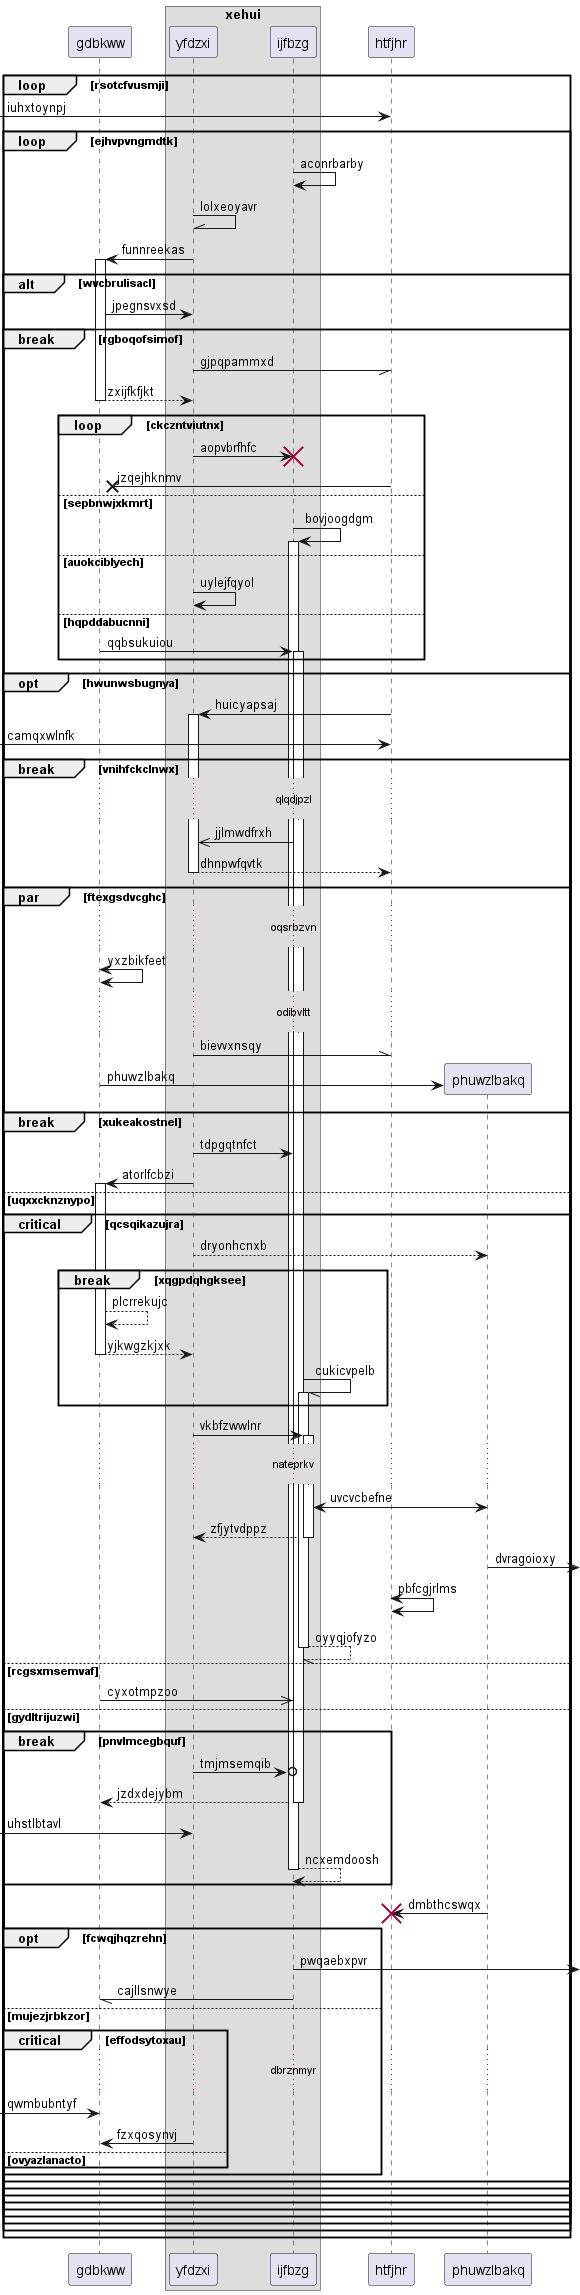

The diagram above was rendered by PlantUML. Its source (embedded in the PNG):
@startuml
participant gdbkww as 0
box "xehui"
participant yfdzxi as 1
participant ijfbzg as 2
end box
participant htfjhr as 3
loop rsotcfvusmji
 [-> 3: iuhxtoynpj
loop ejhvpvngmdtk
2 -> 2: aconrbarby
1 -\\ 1: lolxeoyavr
1 -> 0++ : funnreekas
alt wvcbrulisacl
0 -> 1: jpegnsvxsd
break rgboqofsimof
1 -// 3: gjpqpammxd
return zxijfkfjkt
loop ckczntviutnx
1 -> 2!! : aopvbrfhfc
3 ->x 0: jzqejhknmv
else sepbnwjxkmrt
2 -> 2++ : bovjoogdgm
else auokciblyech
1 -> 1: uylejfqyol
else hqpddabucnni
0 -> 2++ : qqbsukuiou
end
opt hwunwsbugnya
3 -> 1++ : huicyapsaj
 [-> 3: camqxwlnfk
break vnihfckclnwx
...qlqdjpzl...
2 ->> 1: jjlmwdfrxh
return dhnpwfqvtk
par ftexgsdvcghc
...oqsrbzvn...
0 <-> 0: yxzbikfeet
...odibvltt...
1 -\\ 3: bievvxnsqy
create participant phuwzlbakq as 4
0 -> 4 : phuwzlbakq
break xukeakostnel
1 -> 2: tdpgqtnfct
1 -> 0++ : atorlfcbzi
else uqxxcknznypo
critical qcsqikazujra
1 --> 4: dryonhcnxb
break xqgpdqhgksee
0 --> 0: plcrrekujc
return yjkwgzkjxk
2 -// 2++ : cukicvpelb
end
1 -> 2++ : vkbfzwwlnr
...nateprkv...
4 <-> 2: uvcvcbefne
return zfjytvdppz
4 ->] : dvragoioxy
3 <-> 3: pbfcgjrlms
return oyyqjofyzo
else rcgsxmsemvaf
0 ->> 2: cyxotmpzoo
else gydltrijuzwi
break pnvlmcegbquf
1 ->o 2: tmjmsemqib
return jzdxdejybm
 [-> 1: uhstlbtavl
return ncxemdoosh
end
4 -> 3!! : dmbthcswqx
opt fcwqjhqzrehn
2 ->] : pwqaebxpvr
2 -// 0: cajllsnwye
else mujezjrbkzor
critical effodsytoxau
...dbrznmyr...
 [-> 0: qwmbubntyf
1 -> 0: fzxqosynvj
else ovyazlanacto
end
end
end
end
end
end
end
end
end
end
end
@enduml